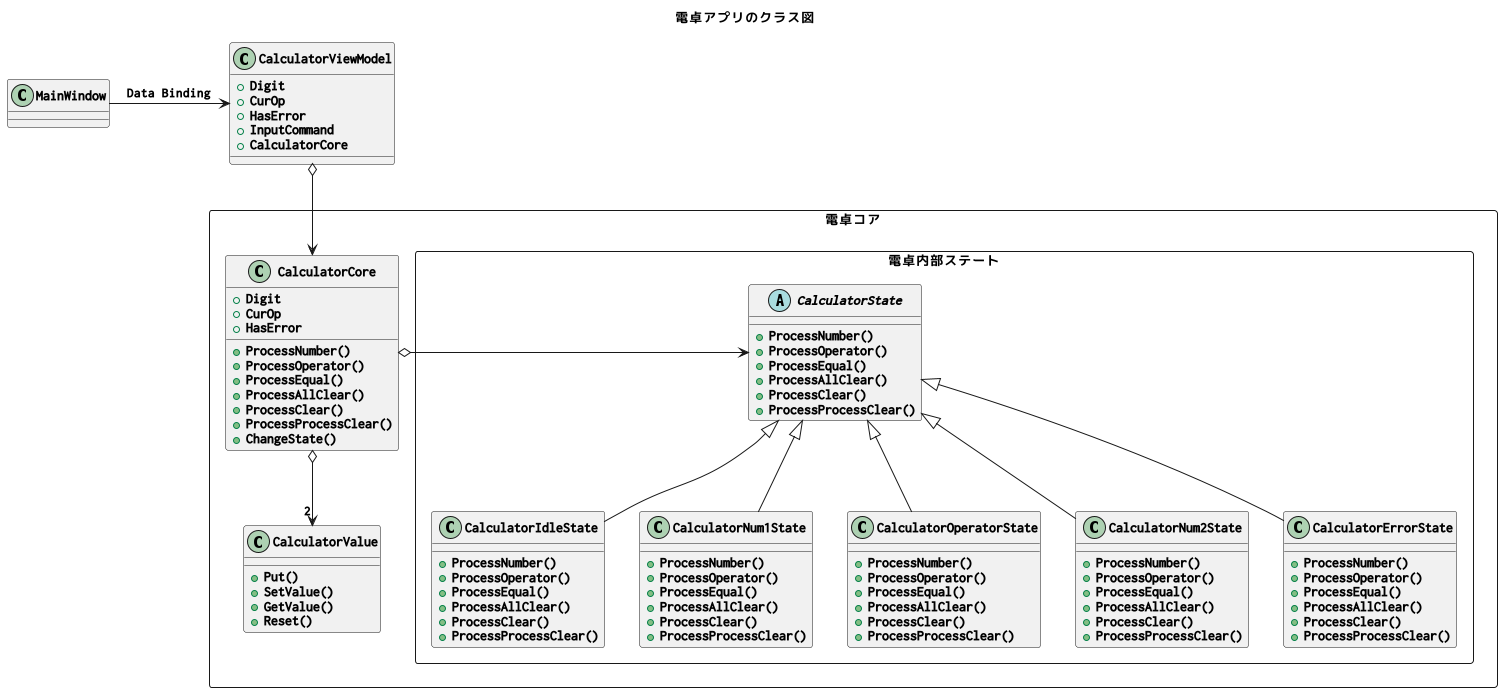

The diagram above was rendered by PlantUML. Its source (embedded in the PNG):
@startuml

''' Look-and-feel
' スキン設定
skinparam {
    defaultFontName Ricty Diminished Bold
}

''' タイトル設定 
title 電卓アプリのクラス図


''' クラス定義

class MainWindow

class CalculatorViewModel
{
    + Digit
    + CurOp
    + HasError
    + InputCommand
    + CalculatorCore
}

package 電卓コア <<Rectangle>>
{

class CalculatorCore
{
    + Digit
    + CurOp
    + HasError
    
    + ProcessNumber()
    + ProcessOperator()
    + ProcessEqual()
    + ProcessAllClear()
    + ProcessClear()
    + ProcessProcessClear()
    + ChangeState()
}

class CalculatorValue
{
    + Put()
    + SetValue()
    + GetValue()
    + Reset()
}

package 電卓内部ステート <<Rectangle>>
{
    
    
    


abstract class CalculatorState
{
    + ProcessNumber()
    + ProcessOperator()
    + ProcessEqual()
    + ProcessAllClear()
    + ProcessClear()
    + ProcessProcessClear()
}


class CalculatorIdleState   
{
    + ProcessNumber()
    + ProcessOperator()
    + ProcessEqual()
    + ProcessAllClear()
    + ProcessClear()
    + ProcessProcessClear()
}

class CalculatorNum1State   
{
    + ProcessNumber()
    + ProcessOperator()
    + ProcessEqual()
    + ProcessAllClear()
    + ProcessClear()
    + ProcessProcessClear()
}

class CalculatorOperatorState
{
    + ProcessNumber()
    + ProcessOperator()
    + ProcessEqual()
    + ProcessAllClear()
    + ProcessClear()
    + ProcessProcessClear()
}

class CalculatorNum2State
{
    + ProcessNumber()
    + ProcessOperator()
    + ProcessEqual()
    + ProcessAllClear()
    + ProcessClear()
    + ProcessProcessClear()
}

class CalculatorErrorState  
{
    + ProcessNumber()
    + ProcessOperator()
    + ProcessEqual()
    + ProcessAllClear()
    + ProcessClear()
    + ProcessProcessClear()
}

}
}


''' 関係の記述
MainWindow          -r->  CalculatorViewModel : Data Binding
CalculatorViewModel o-d->  CalculatorCore
CalculatorCore      o-d->  "2" CalculatorValue
CalculatorCore      o-r->  CalculatorState
CalculatorState     <|-d- CalculatorIdleState     
CalculatorState     <|-d- CalculatorNum1State     
CalculatorState     <|-d- CalculatorOperatorState 
CalculatorState     <|-d- CalculatorNum2State     
CalculatorState     <|-d- CalculatorErrorState    


@enduml